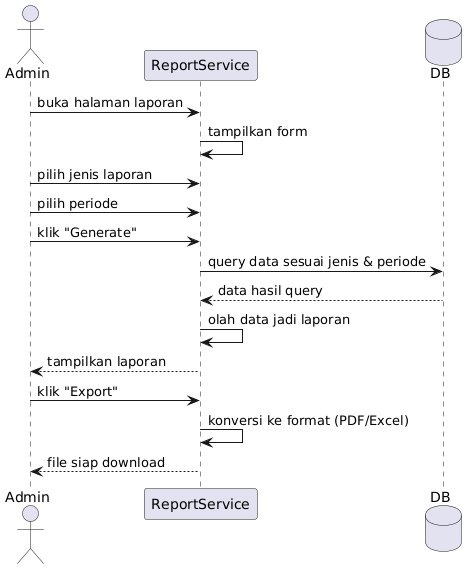

The diagram above was rendered by PlantUML. Its source (embedded in the PNG):
@startuml
actor Admin
participant "ReportService" as report
database DB

Admin -> report : buka halaman laporan
report -> report : tampilkan form
Admin -> report : pilih jenis laporan
Admin -> report : pilih periode
Admin -> report : klik "Generate"

report -> DB : query data sesuai jenis & periode
DB --> report : data hasil query
report -> report : olah data jadi laporan
report --> Admin : tampilkan laporan

Admin -> report : klik "Export"
report -> report : konversi ke format (PDF/Excel)
report --> Admin : file siap download
@enduml